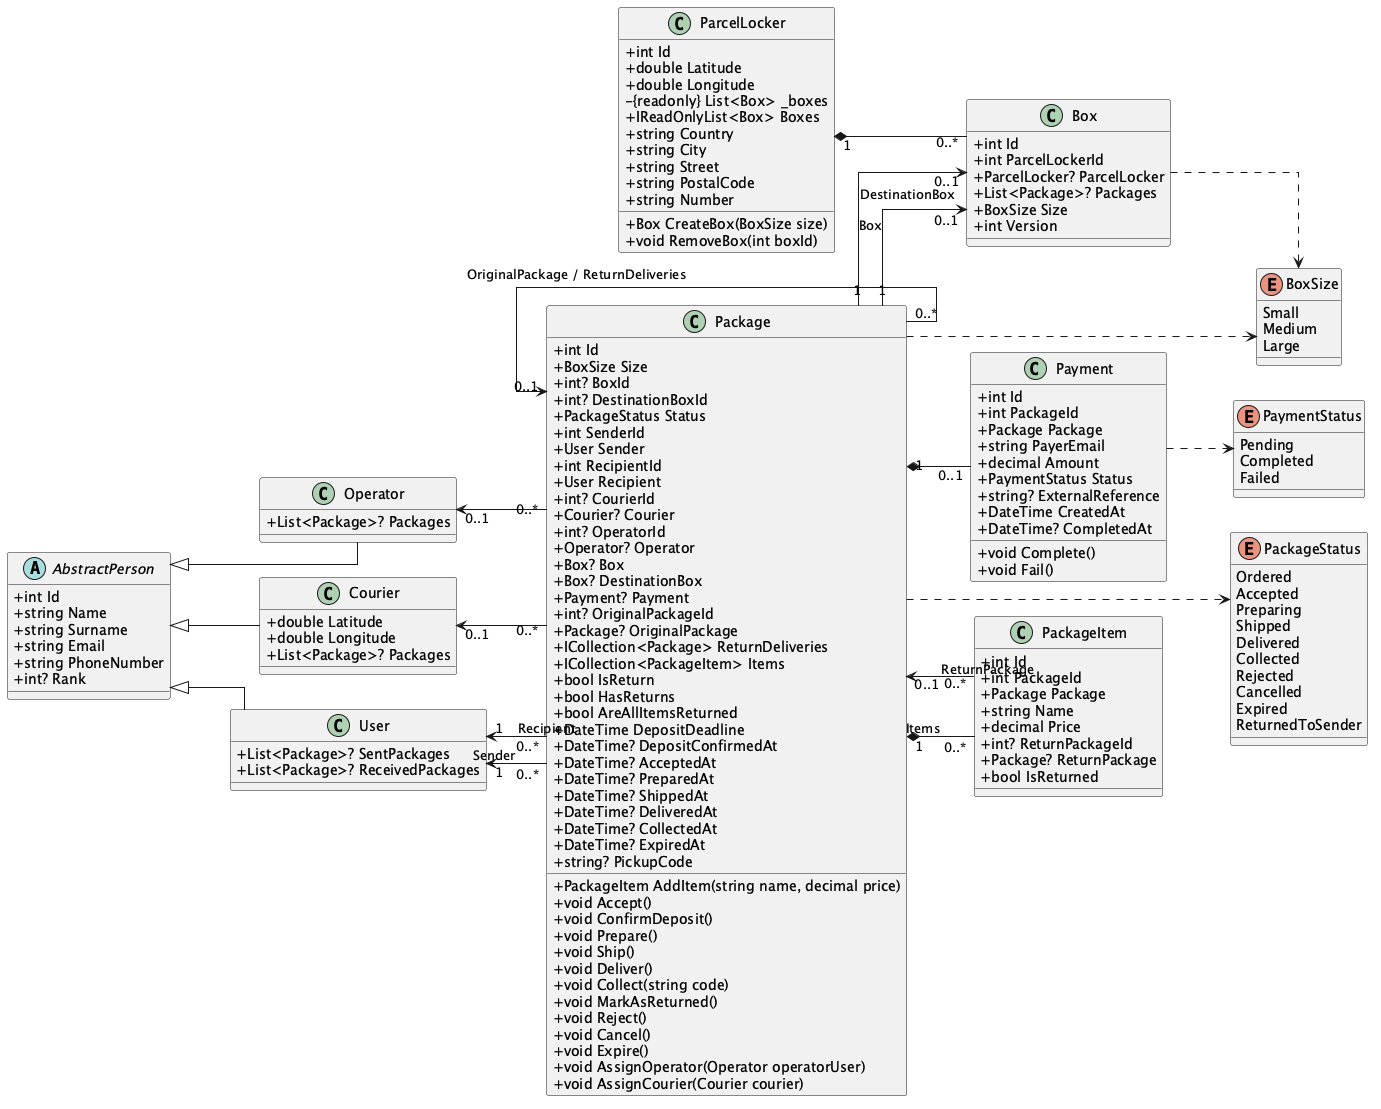

The diagram above was rendered by PlantUML. Its source (embedded in the PNG):
@startuml

left to right direction
skinparam linetype ortho
skinparam classAttributeIconSize 0

'--------------classes-----------------

together {
    abstract class AbstractPerson {
        +int Id
        +string Name
        +string Surname
        +string Email
        +string PhoneNumber
        +int? Rank
    }

    class User {
        +List<Package>? SentPackages
        +List<Package>? ReceivedPackages
    }

    class Courier {
        +double Latitude
        +double Longitude
        +List<Package>? Packages
    }

    class Operator {
        +List<Package>? Packages
    }
}

class Package {
    +int Id
    +BoxSize Size
    +int? BoxId
    +int? DestinationBoxId
    +PackageStatus Status
    +int SenderId
    +User Sender
    +int RecipientId
    +User Recipient
    +int? CourierId
    +Courier? Courier
    +int? OperatorId
    +Operator? Operator
    +Box? Box
    +Box? DestinationBox
    +Payment? Payment
    +int? OriginalPackageId
    +Package? OriginalPackage
    +ICollection<Package> ReturnDeliveries
    +ICollection<PackageItem> Items
    +bool IsReturn
    +bool HasReturns
    +bool AreAllItemsReturned
    +DateTime DepositDeadline
    +DateTime? DepositConfirmedAt
    +DateTime? AcceptedAt
    +DateTime? PreparedAt
    +DateTime? ShippedAt
    +DateTime? DeliveredAt
    +DateTime? CollectedAt
    +DateTime? ExpiredAt
    +string? PickupCode

    +PackageItem AddItem(string name, decimal price)
    +void Accept()
    +void ConfirmDeposit()
    +void Prepare()
    +void Ship()
    +void Deliver()
    +void Collect(string code)
    +void MarkAsReturned()
    +void Reject()
    +void Cancel()
    +void Expire()
    +void AssignOperator(Operator operatorUser)
    +void AssignCourier(Courier courier)
}

class Payment {
    +int Id
    +int PackageId
    +Package Package
    +string PayerEmail
    +decimal Amount
    +PaymentStatus Status
    +string? ExternalReference
    +DateTime CreatedAt
    +DateTime? CompletedAt

    +void Complete()
    +void Fail()
}

class PackageItem {
    +int Id
    +int PackageId
    +Package Package
    +string Name
    +decimal Price
    +int? ReturnPackageId
    +Package? ReturnPackage
    +bool IsReturned
}

together {
    class Box {
        +int Id
        +int ParcelLockerId
        +ParcelLocker? ParcelLocker
        +List<Package>? Packages
        +BoxSize Size
        +int Version
    }

    class ParcelLocker {
        +int Id
        +double Latitude
        +double Longitude
        -{readonly} List<Box> _boxes
        +IReadOnlyList<Box> Boxes
        +string Country
        +string City
        +string Street
        +string PostalCode
        +string Number

        +Box CreateBox(BoxSize size)
        +void RemoveBox(int boxId)
    }
}

together {
    enum PackageStatus {
        Ordered
        Accepted
        Preparing
        Shipped
        Delivered
        Collected
        Rejected
        Cancelled
        Expired
        ReturnedToSender
    }

    enum BoxSize {
        Small
        Medium
        Large
    }

    enum PaymentStatus {
        Pending
        Completed
        Failed
    }
}

' ------------relations-------------

AbstractPerson <|-- User
AbstractPerson <|-- Courier
AbstractPerson <|-- Operator

User "1" <-- "0..*" Package : Sender
User "1" <-- "0..*" Package : Recipient
Courier "0..1" <-- "0..*" Package
Operator "0..1" <-- "0..*" Package

Package "1" --> "0..1" Box : Box
Package "1" --> "0..1" Box : DestinationBox

ParcelLocker "1" *-- "0..*" Box

Package "1" *-- "0..1" Payment
Package "1" *-- "0..*" PackageItem : Items
Package "0..1" <-- "0..*" Package : OriginalPackage / ReturnDeliveries
PackageItem "0..*" --> "0..1" Package : ReturnPackage

Package ..> PackageStatus
Package ..> BoxSize
Box ..> BoxSize
Payment ..> PaymentStatus

@enduml